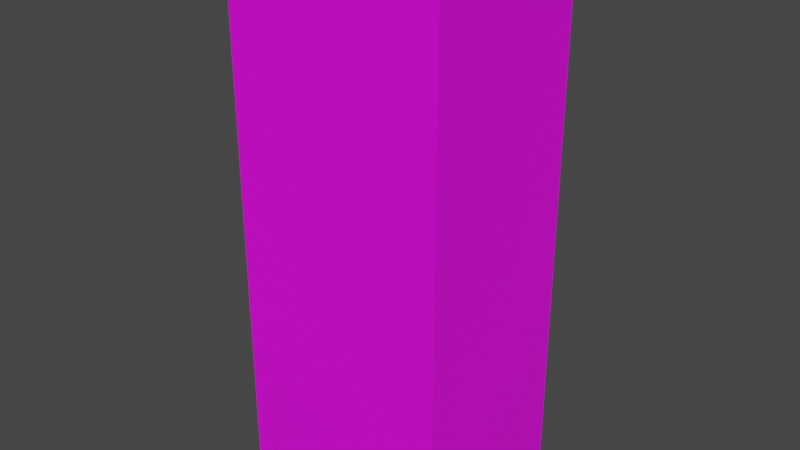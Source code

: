 # Source: Bear_brand_NutriStrong.blend  (saved by Blender 3.2.14; exported with 4.5.12 LTS)
import bpy
from mathutils import Matrix  # noqa: F401  (used for matrix-valued properties, if any)

bpy.ops.wm.read_factory_settings(use_empty=True)
scene = bpy.context.scene
scene.name = 'Scene'

# ---- collections
col_collection = bpy.data.collections.new('Collection'); scene.collection.children.link(col_collection)

# ---- images (referenced by path relative to the original .blend; pixels are not part of the script)
import os
ASSET_DIR = os.environ.get("B2B_ASSET_DIR", "")  # directory of the original .blend (textures are referenced by path, not embedded)
HERE = os.path.dirname(os.path.abspath(__file__))  # packed textures are extracted next to this script under _unpacked/

def load_image(name, relpath, width, height, colorspace="sRGB"):
    """Load a texture the original file referenced (path relative to the .blend, or extracted next to this script)."""
    p = next((c for c in (os.path.join(HERE, relpath), os.path.join(ASSET_DIR, relpath)) if relpath and os.path.exists(c)), "")
    if p:
        img = bpy.data.images.load(p, check_existing=True)
        img.name = name
    else:  # same state as the original file: an image datablock whose file is absent (Cycles renders it pink)
        img = bpy.data.images.new(name, width, height)
        img.source = "FILE"
        img.filepath = "//" + (relpath or name)
    img.colorspace_settings.name = colorspace
    return img
img_bear_brand_nutristrong_jpg = load_image('Bear brand NutriStrong.jpg', 'Bear brand NutriStrong.jpg', 1024, 1024, 'sRGB')

# ---- materials (node trees are filled in below, after node groups)
mat_material_001 = bpy.data.materials.new('Material.001')
mat_material_001.use_transparent_shadow = False

# ---- material node trees
mat_material_001.use_nodes = True; mat_material_001.node_tree.nodes.clear()
_N = mat_material_001.node_tree.nodes; _L = mat_material_001.node_tree.links
n0 = _N.new('ShaderNodeBsdfPrincipled'); n0.name = 'Principled BSDF'; n0.location = (10, 300)
n0.distribution = 'GGX'
n0.subsurface_method = 'RANDOM_WALK_SKIN'
n0.inputs[3].default_value = 1.45
n0.inputs[27].default_value = (0.0, 0.0, 0.0, 1.0)
n0.inputs[28].default_value = 1.0
n1 = _N.new('ShaderNodeOutputMaterial'); n1.name = 'Material Output'; n1.location = (300, 300)
n2 = _N.new('ShaderNodeTexImage'); n2.name = 'Image Texture'; n2.location = (-280, 275)
n2.image = img_bear_brand_nutristrong_jpg
_L.new(n0.outputs[0], n1.inputs[0])
_L.new(n2.outputs[0], n0.inputs[0])
n1.is_active_output = True

# ---- world
world_world = bpy.data.worlds.new('World'); scene.world = world_world
world_world.use_nodes = True; world_world.node_tree.nodes.clear()
_N = world_world.node_tree.nodes; _L = world_world.node_tree.links
n0 = _N.new('ShaderNodeOutputWorld'); n0.name = 'World Output'; n0.location = (300, 300)
n1 = _N.new('ShaderNodeBackground'); n1.name = 'Background'; n1.location = (10, 300)
n1.inputs[0].default_value = (0.05088, 0.05088, 0.05088, 1.0)
_L.new(n1.outputs[0], n0.inputs[0])
n0.is_active_output = True
world_world.color = (0.05088, 0.05088, 0.05088)
world_world.use_sun_shadow = False
world_world.sun_shadow_jitter_overblur = 0.0

# ---- meshes
me_cube_001 = bpy.data.meshes.new('Cube.001')
me_cube_001.from_pydata([(-1.0, -0.804, -2.502), (-1.0, -0.804, 2.519), (-1.0, 0.8204, -2.502), (-1.0, 0.8204, 2.519), (1.0, -0.804, -2.502), (1.0, -0.804, 2.519), (1.0, 0.8204, -2.502), (1.0, 0.8204, 2.519)], [], [(0, 1, 3, 2), (2, 3, 7, 6), (6, 7, 5, 4), (4, 5, 1, 0), (2, 6, 4, 0), (7, 3, 1, 5)])
_uv = me_cube_001.uv_layers.new(name='UVMap')
_uv.uv.foreach_set('vector', [0.5122, 0.0, 0.5122, 0.9984, 0.4047, 0.9984, 0.4047, 0.0, 0.2895, -0.002602, 0.2895, 1.001, 0.1424, 1.001, 0.1424, -0.002602, 0.4005, 0.00504, 0.4005, 1.007, 0.2917, 1.007, 0.2917, 0.00504, 0.1475, -0.002602, 0.1475, 1.003, -0.003959, 1.003, -0.003958, -0.002602, 0.6746, 0.0, 0.6746, 0.726, 0.6495, 0.726, 0.6495, 0.0, 0.9898, 1.002, 0.5102, 1.002, 0.5102, 0.003237, 0.9898, 0.003237])
me_cube_001.materials.append(mat_material_001)
me_cube_001.update()

# ---- objects
ob_cube = bpy.data.objects.new('Cube', me_cube_001)

# ---- transforms, parenting, visibility, modifiers, constraints
ob_cube.location = (0.0, 0.0, 0.0)

# ---- collection membership
col_collection.objects.link(ob_cube)

# ---- scene / render settings (as saved in the file)
scene.frame_start = 1; scene.frame_end = 250; scene.frame_set(1)
scene.render.engine = 'BLENDER_EEVEE_NEXT'
scene.cycles.sampling_pattern = 'TABULATED_SOBOL'
scene.cycles.use_light_tree = False
scene.view_settings.view_transform = 'Filmic'
bpy.context.view_layer.update()

# ---- added for rendering (the .blend has no active camera and no usable light): camera, sun
cam_auto = bpy.data.cameras.new('AutoCamera')
cam_auto.lens = 50.0
cam_auto.sensor_width = 36.0
cam_auto.clip_end = 1000.0
ob_auto_camera = bpy.data.objects.new('AutoCamera', cam_auto)
scene.collection.objects.link(ob_auto_camera)
ob_auto_camera.location = (5.22167, -6.25784, 4.1855)
ob_auto_camera.rotation_euler = (1.09748, -7.21219e-08, 0.694738)
scene.camera = ob_auto_camera
light_auto_sun = bpy.data.lights.new('AutoSun', 'SUN')
light_auto_sun.energy = 3.0
light_auto_sun.angle = 0.0523599
ob_auto_sun = bpy.data.objects.new('AutoSun', light_auto_sun)
scene.collection.objects.link(ob_auto_sun)
ob_auto_sun.rotation_euler = (0.872665, 0.174533, 0.523599)
bpy.context.view_layer.update()
